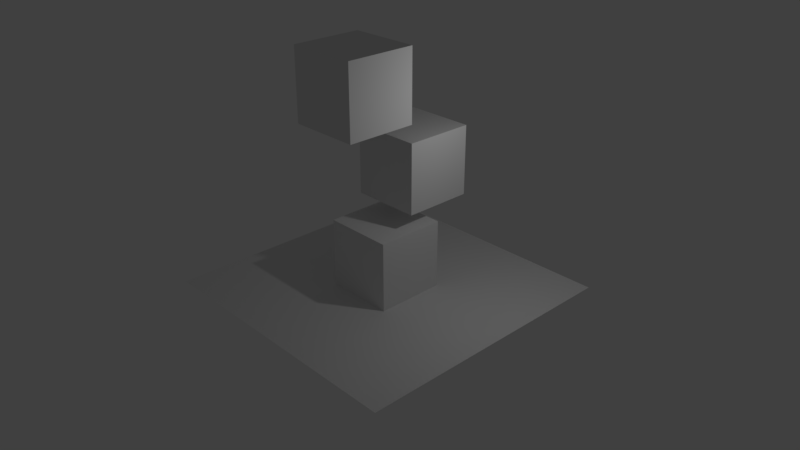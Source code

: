 # Source: collision_groups.blend  (saved by Blender 2.80.39; exported with 4.5.12 LTS)
import bpy
from mathutils import Matrix  # noqa: F401  (used for matrix-valued properties, if any)

bpy.ops.wm.read_factory_settings(use_empty=True)
scene = bpy.context.scene
scene.name = 'Scene'

# ---- collections
col_collection_1 = bpy.data.collections.new('Collection 1'); scene.collection.children.link(col_collection_1)

# ---- materials (node trees are filled in below, after node groups)
mat_material = bpy.data.materials.new('Material')
mat_material.alpha_threshold = 0.0
mat_material.use_transparent_shadow = False
mat_material.roughness = 0.5
mat_material.line_color = (0.0, 0.0, 0.0, 1.0)

# ---- material node trees
mat_material.use_nodes = True; mat_material.node_tree.nodes.clear()
_N = mat_material.node_tree.nodes; _L = mat_material.node_tree.links
n0 = _N.new('ShaderNodeOutputMaterial'); n0.name = 'Material Output'; n0.location = (300, 300)
n1 = _N.new('ShaderNodeBsdfDiffuse'); n1.name = 'Diffuse BSDF'; n1.location = (10, 300)
_L.new(n1.outputs[0], n0.inputs[0])
n0.is_active_output = True

# ---- world
world_world = bpy.data.worlds.new('World'); scene.world = world_world
world_world.use_nodes = True; world_world.node_tree.nodes.clear()
_N = world_world.node_tree.nodes; _L = world_world.node_tree.links
n0 = _N.new('ShaderNodeOutputWorld'); n0.name = 'World Output'; n0.location = (300, 300)
n1 = _N.new('ShaderNodeBackground'); n1.name = 'Background'; n1.location = (10, 300)
n1.inputs[0].default_value = (0.05088, 0.05088, 0.05088, 1.0)
_L.new(n1.outputs[0], n0.inputs[0])
n0.is_active_output = True
world_world.color = (0.05088, 0.05088, 0.05088)
world_world.use_sun_shadow = False
world_world.sun_shadow_jitter_overblur = 0.0
world_world.cycles.sampling_method = 'MANUAL'

# ---- cameras
cam_camera = bpy.data.cameras.new('Camera')
cam_camera.clip_end = 100.0
cam_camera.lens = 35.0
cam_camera.sensor_width = 32.0
cam_camera.sensor_height = 18.0
cam_camera.ortho_scale = 7.314
cam_camera.dof.focus_distance = 0.0
cam_camera.dof.aperture_fstop = 128.0

# ---- lights
light_lamp = bpy.data.lights.new('Lamp', 'POINT')
light_lamp.transmission_factor = 0.0
light_lamp.cutoff_distance = 30.0
light_lamp.energy = 100.0
light_lamp.shadow_buffer_clip_start = 1.001
light_lamp.shadow_soft_size = 0.1
light_lamp.shadow_maximum_resolution = 0.006
light_lamp.use_absolute_resolution = True

# ---- meshes
me_cube = bpy.data.meshes.new('Cube')
me_cube.from_pydata([(1.0, 1.0, -1.0), (1.0, -1.0, -1.0), (-1.0, -1.0, -1.0), (-1.0, 1.0, -1.0), (1.0, 1.0, 1.0), (1.0, -1.0, 1.0), (-1.0, -1.0, 1.0), (-1.0, 1.0, 1.0)], [], [(0, 1, 2, 3), (4, 7, 6, 5), (0, 4, 5, 1), (1, 5, 6, 2), (2, 6, 7, 3), (4, 0, 3, 7)])
me_cube.materials.append(mat_material)
me_cube.use_remesh_preserve_volume = False
me_cube.use_remesh_preserve_attributes = False
me_cube.use_mirror_vertex_groups = False
me_cube.update()
me_plane = bpy.data.meshes.new('Plane')
me_plane.from_pydata([(-1.0, -1.0, 0.0), (1.0, -1.0, 0.0), (-1.0, 1.0, 0.0), (1.0, 1.0, 0.0)], [], [(0, 1, 3, 2)])
me_plane.use_remesh_preserve_volume = False
me_plane.use_remesh_preserve_attributes = False
me_plane.use_mirror_vertex_groups = False
me_plane.update()

# ---- objects
ob_cube_002 = bpy.data.objects.new('Cube.002', me_cube)
ob_cube_001 = bpy.data.objects.new('Cube.001', me_cube)
ob_plane = bpy.data.objects.new('Plane', me_plane)
ob_cube = bpy.data.objects.new('Cube', me_cube)
ob_lamp = bpy.data.objects.new('Lamp', light_lamp)
ob_camera = bpy.data.objects.new('Camera', cam_camera)

# ---- transforms, parenting, visibility, modifiers, constraints
ob_cube_002.location = (0.0, -1.0, 6.0)
ob_cube_002.lock_rotations_4d = False
ob_cube_002.empty_display_type = 'ARROWS'
ob_cube_002.lineart.crease_threshold = 0.0
ob_cube_001.location = (0.0, 1.0, 3.5)
ob_cube_001.lock_rotations_4d = False
ob_cube_001.empty_display_type = 'ARROWS'
ob_cube_001.lineart.crease_threshold = 0.0
ob_plane.location = (0.0, 0.0, 0.0)
ob_plane.scale = (4.0, 4.0, 4.0)
ob_plane.lineart.crease_threshold = 0.0
ob_cube.location = (0.0, 0.0, 1.0)
ob_cube.lock_rotations_4d = False
ob_cube.empty_display_type = 'ARROWS'
ob_cube.lineart.crease_threshold = 0.0
ob_lamp.location = (4.076, 1.005, 5.904)
ob_lamp.rotation_euler = (0.6503, 0.05522, 1.866)
ob_lamp.lock_rotations_4d = False
ob_lamp.empty_display_type = 'ARROWS'
ob_lamp.color = (0.0, 0.0, 0.0, 0.0)
ob_lamp.lineart.crease_threshold = 0.0
ob_camera.location = (15.73, -14.29, 12.44)
ob_camera.rotation_euler = (1.109, -6.552e-06, 0.815)
ob_camera.lock_rotations_4d = False
ob_camera.empty_display_type = 'ARROWS'
ob_camera.color = (0.0, 0.0, 0.0, 0.0)
ob_camera.display_type = 'WIRE'
ob_camera.lineart.crease_threshold = 0.0

# ---- collection membership
col_collection_1.objects.link(ob_cube_002)
col_collection_1.objects.link(ob_cube_001)
col_collection_1.objects.link(ob_plane)
col_collection_1.objects.link(ob_cube)
col_collection_1.objects.link(ob_lamp)
col_collection_1.objects.link(ob_camera)

# ---- scene / render settings (as saved in the file)
scene.camera = ob_camera
scene.frame_start = 1; scene.frame_end = 250; scene.frame_set(1)
scene.render.engine = 'BLENDER_EEVEE_NEXT'
scene.render.resolution_percentage = 50
scene.render.dither_intensity = 0.0
scene.render.motion_blur_shutter = 1.0
scene.cycles.use_denoising = False
scene.cycles.samples = 128
scene.cycles.sampling_pattern = 'TABULATED_SOBOL'
scene.cycles.use_adaptive_sampling = False
scene.cycles.use_light_tree = False
scene.cycles.blur_glossy = 0.0
scene.cycles.sample_clamp_indirect = 0.0
scene.view_settings.view_transform = 'Standard'
bpy.context.view_layer.update()
